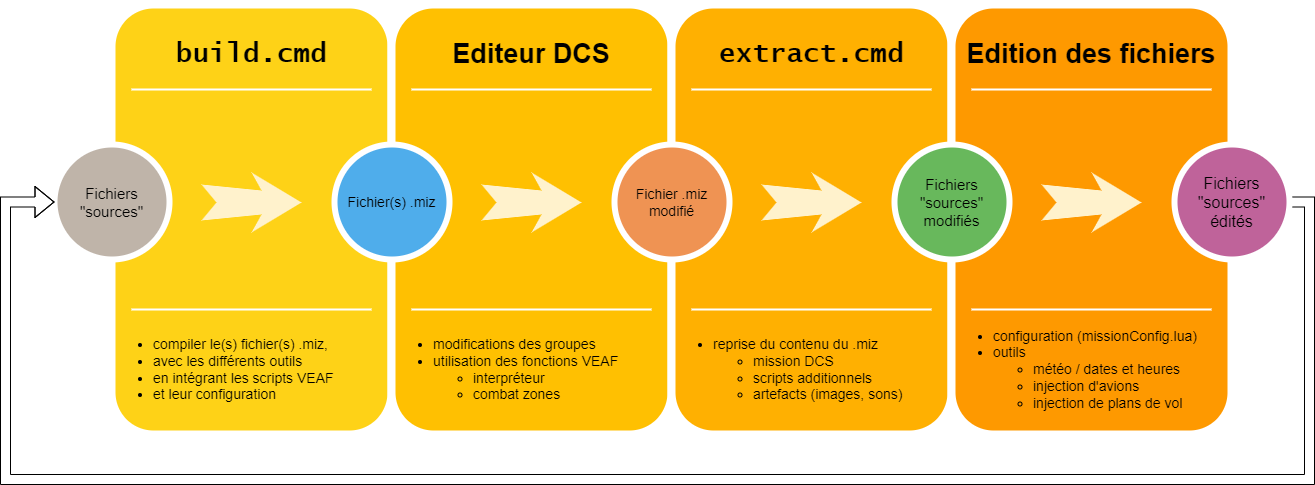

The diagram above was exported from draw.io. Its source (the exported page's mxGraphModel, read from the mxfile embedded in the PNG):
<mxGraphModel dx="1911" dy="1195" grid="1" gridSize="10" guides="1" tooltips="1" connect="1" arrows="1" fold="1" page="1" pageScale="1.5" pageWidth="1169" pageHeight="826" background="none" math="0" shadow="0">
  <root>
    <mxCell id="0" />
    <mxCell id="1" parent="0" />
    <mxCell id="60da8b9f42644d3a-2" value="" style="whiteSpace=wrap;html=1;rounded=1;shadow=0;strokeWidth=8;fontSize=20;align=center;fillColor=#FED217;strokeColor=#FFFFFF;fontColor=#000000;" parent="1" vertex="1">
      <mxGeometry x="316" y="405" width="280" height="430" as="geometry" />
    </mxCell>
    <mxCell id="60da8b9f42644d3a-3" value="&lt;font face=&quot;Lucida Console&quot;&gt;build.cmd&lt;/font&gt;" style="text;html=1;strokeColor=none;fillColor=none;align=center;verticalAlign=middle;whiteSpace=wrap;rounded=0;shadow=0;fontSize=27;fontColor=#000000;fontStyle=1" parent="1" vertex="1">
      <mxGeometry x="316" y="425" width="280" height="60" as="geometry" />
    </mxCell>
    <mxCell id="60da8b9f42644d3a-4" value="&lt;ul&gt;&lt;li&gt;compiler le(s) fichier(s) .miz,&lt;/li&gt;&lt;li&gt;avec les différents outils&lt;/li&gt;&lt;li&gt;en intégrant les scripts VEAF&lt;/li&gt;&lt;li&gt;et leur configuration&lt;/li&gt;&lt;/ul&gt;" style="text;html=1;strokeColor=none;fillColor=none;align=left;verticalAlign=middle;whiteSpace=wrap;rounded=0;shadow=0;fontSize=14;fontColor=#000000;" parent="1" vertex="1">
      <mxGeometry x="316" y="725" width="280" height="90" as="geometry" />
    </mxCell>
    <mxCell id="60da8b9f42644d3a-6" value="" style="line;strokeWidth=2;html=1;rounded=0;shadow=0;fontSize=27;align=center;fillColor=none;strokeColor=#FFFFFF;fontColor=#000000;" parent="1" vertex="1">
      <mxGeometry x="336" y="485" width="240" height="10" as="geometry" />
    </mxCell>
    <mxCell id="60da8b9f42644d3a-7" value="" style="line;strokeWidth=2;html=1;rounded=0;shadow=0;fontSize=27;align=center;fillColor=none;strokeColor=#FFFFFF;fontColor=#000000;" parent="1" vertex="1">
      <mxGeometry x="336" y="705" width="240" height="10" as="geometry" />
    </mxCell>
    <mxCell id="60da8b9f42644d3a-8" value="Fichiers &quot;sources&quot;" style="ellipse;rounded=0;shadow=0;strokeWidth=6;fontSize=15;align=center;fillColor=#BFB4A9;strokeColor=#FFFFFF;fontColor=#000000;whiteSpace=wrap;html=1;" parent="1" vertex="1">
      <mxGeometry x="259" y="545" width="115" height="115" as="geometry" />
    </mxCell>
    <mxCell id="60da8b9f42644d3a-9" value="" style="html=1;shadow=0;dashed=0;align=center;verticalAlign=middle;shape=mxgraph.arrows2.stylisedArrow;dy=0.6;dx=40;notch=15;feather=0.4;rounded=0;strokeWidth=1;fontSize=27;strokeColor=none;fillColor=#fff2cc;fontColor=#000000;" parent="1" vertex="1">
      <mxGeometry x="406" y="573" width="100" height="60" as="geometry" />
    </mxCell>
    <mxCell id="60da8b9f42644d3a-17" value="" style="whiteSpace=wrap;html=1;rounded=1;shadow=0;strokeWidth=8;fontSize=20;align=center;fillColor=#FFC001;strokeColor=#FFFFFF;fontColor=#000000;" parent="1" vertex="1">
      <mxGeometry x="596" y="405" width="280" height="430" as="geometry" />
    </mxCell>
    <mxCell id="60da8b9f42644d3a-18" value="Editeur DCS" style="text;html=1;strokeColor=none;fillColor=none;align=center;verticalAlign=middle;whiteSpace=wrap;rounded=0;shadow=0;fontSize=27;fontColor=#000000;fontStyle=1" parent="1" vertex="1">
      <mxGeometry x="596" y="425" width="280" height="60" as="geometry" />
    </mxCell>
    <mxCell id="60da8b9f42644d3a-19" value="&lt;ul&gt;&lt;li&gt;modifications des groupes&lt;/li&gt;&lt;li&gt;utilisation des fonctions VEAF&lt;/li&gt;&lt;ul&gt;&lt;li&gt;interpréteur&lt;/li&gt;&lt;li&gt;combat zones&lt;/li&gt;&lt;/ul&gt;&lt;/ul&gt;" style="text;html=1;strokeColor=none;fillColor=none;align=left;verticalAlign=middle;whiteSpace=wrap;rounded=0;shadow=0;fontSize=14;fontColor=#000000;" parent="1" vertex="1">
      <mxGeometry x="596" y="725" width="280" height="90" as="geometry" />
    </mxCell>
    <mxCell id="60da8b9f42644d3a-20" value="" style="line;strokeWidth=2;html=1;rounded=0;shadow=0;fontSize=27;align=center;fillColor=none;strokeColor=#FFFFFF;fontColor=#000000;" parent="1" vertex="1">
      <mxGeometry x="616" y="485" width="240" height="10" as="geometry" />
    </mxCell>
    <mxCell id="60da8b9f42644d3a-21" value="" style="line;strokeWidth=2;html=1;rounded=0;shadow=0;fontSize=27;align=center;fillColor=none;strokeColor=#FFFFFF;fontColor=#000000;" parent="1" vertex="1">
      <mxGeometry x="616" y="705" width="240" height="10" as="geometry" />
    </mxCell>
    <mxCell id="60da8b9f42644d3a-22" value="Fichier(s) .miz" style="ellipse;whiteSpace=wrap;html=1;rounded=0;shadow=0;strokeWidth=6;fontSize=14;align=center;fillColor=#4FADEB;strokeColor=#FFFFFF;fontColor=#000000;" parent="1" vertex="1">
      <mxGeometry x="539" y="545" width="115" height="115" as="geometry" />
    </mxCell>
    <mxCell id="60da8b9f42644d3a-23" value="" style="html=1;shadow=0;dashed=0;align=center;verticalAlign=middle;shape=mxgraph.arrows2.stylisedArrow;dy=0.6;dx=40;notch=15;feather=0.4;rounded=0;strokeWidth=1;fontSize=27;strokeColor=none;fillColor=#fff2cc;fontColor=#000000;" parent="1" vertex="1">
      <mxGeometry x="686" y="573" width="100" height="60" as="geometry" />
    </mxCell>
    <mxCell id="60da8b9f42644d3a-24" value="" style="whiteSpace=wrap;html=1;rounded=1;shadow=0;strokeWidth=8;fontSize=20;align=center;fillColor=#FFB001;strokeColor=#FFFFFF;fontColor=#000000;" parent="1" vertex="1">
      <mxGeometry x="876" y="405" width="280" height="430" as="geometry" />
    </mxCell>
    <mxCell id="60da8b9f42644d3a-25" value="&lt;font face=&quot;Lucida Console&quot;&gt;extract.cmd&lt;/font&gt;" style="text;html=1;strokeColor=none;fillColor=none;align=center;verticalAlign=middle;whiteSpace=wrap;rounded=0;shadow=0;fontSize=27;fontColor=#000000;fontStyle=1" parent="1" vertex="1">
      <mxGeometry x="876" y="425" width="280" height="60" as="geometry" />
    </mxCell>
    <mxCell id="60da8b9f42644d3a-26" value="&lt;ul&gt;&lt;li&gt;reprise du contenu du .miz&lt;/li&gt;&lt;ul&gt;&lt;li&gt;mission DCS&lt;/li&gt;&lt;li&gt;scripts additionnels&lt;/li&gt;&lt;li&gt;artefacts (images, sons)&lt;/li&gt;&lt;/ul&gt;&lt;/ul&gt;" style="text;html=1;strokeColor=none;fillColor=none;align=left;verticalAlign=middle;whiteSpace=wrap;rounded=0;shadow=0;fontSize=14;fontColor=#000000;" parent="1" vertex="1">
      <mxGeometry x="876" y="725" width="280" height="90" as="geometry" />
    </mxCell>
    <mxCell id="60da8b9f42644d3a-27" value="" style="line;strokeWidth=2;html=1;rounded=0;shadow=0;fontSize=27;align=center;fillColor=none;strokeColor=#FFFFFF;fontColor=#000000;" parent="1" vertex="1">
      <mxGeometry x="896" y="485" width="240" height="10" as="geometry" />
    </mxCell>
    <mxCell id="60da8b9f42644d3a-28" value="" style="line;strokeWidth=2;html=1;rounded=0;shadow=0;fontSize=27;align=center;fillColor=none;strokeColor=#FFFFFF;fontColor=#000000;" parent="1" vertex="1">
      <mxGeometry x="896" y="705" width="240" height="10" as="geometry" />
    </mxCell>
    <mxCell id="60da8b9f42644d3a-29" value="Fichier .miz modifié" style="ellipse;whiteSpace=wrap;html=1;rounded=0;shadow=0;strokeWidth=6;fontSize=14;align=center;fillColor=#EF9353;strokeColor=#FFFFFF;fontColor=#000000;" parent="1" vertex="1">
      <mxGeometry x="819" y="545" width="115" height="115" as="geometry" />
    </mxCell>
    <mxCell id="60da8b9f42644d3a-30" value="" style="html=1;shadow=0;dashed=0;align=center;verticalAlign=middle;shape=mxgraph.arrows2.stylisedArrow;dy=0.6;dx=40;notch=15;feather=0.4;rounded=0;strokeWidth=1;fontSize=27;strokeColor=none;fillColor=#fff2cc;fontColor=#000000;" parent="1" vertex="1">
      <mxGeometry x="966" y="573" width="100" height="60" as="geometry" />
    </mxCell>
    <mxCell id="60da8b9f42644d3a-31" value="" style="whiteSpace=wrap;html=1;rounded=1;shadow=0;strokeWidth=8;fontSize=20;align=center;fillColor=#FE9900;strokeColor=#FFFFFF;fontColor=#000000;" parent="1" vertex="1">
      <mxGeometry x="1156" y="405" width="280" height="430" as="geometry" />
    </mxCell>
    <mxCell id="60da8b9f42644d3a-32" value="Edition des fichiers" style="text;html=1;strokeColor=none;fillColor=none;align=center;verticalAlign=middle;whiteSpace=wrap;rounded=0;shadow=0;fontSize=27;fontColor=#000000;fontStyle=1" parent="1" vertex="1">
      <mxGeometry x="1156" y="425" width="280" height="60" as="geometry" />
    </mxCell>
    <mxCell id="60da8b9f42644d3a-33" value="&lt;ul&gt;&lt;li&gt;configuration (missionConfig.lua)&lt;/li&gt;&lt;li&gt;outils&lt;/li&gt;&lt;ul&gt;&lt;li&gt;météo / dates et heures&lt;/li&gt;&lt;li&gt;injection d'avions&lt;/li&gt;&lt;li&gt;injection de plans de vol&lt;/li&gt;&lt;/ul&gt;&lt;/ul&gt;" style="text;html=1;strokeColor=none;fillColor=none;align=left;verticalAlign=middle;whiteSpace=wrap;rounded=0;shadow=0;fontSize=14;fontColor=#000000;" parent="1" vertex="1">
      <mxGeometry x="1156" y="725" width="280" height="90" as="geometry" />
    </mxCell>
    <mxCell id="60da8b9f42644d3a-34" value="" style="line;strokeWidth=2;html=1;rounded=0;shadow=0;fontSize=27;align=center;fillColor=none;strokeColor=#FFFFFF;fontColor=#000000;" parent="1" vertex="1">
      <mxGeometry x="1176" y="485" width="240" height="10" as="geometry" />
    </mxCell>
    <mxCell id="60da8b9f42644d3a-35" value="" style="line;strokeWidth=2;html=1;rounded=0;shadow=0;fontSize=27;align=center;fillColor=none;strokeColor=#FFFFFF;fontColor=#000000;" parent="1" vertex="1">
      <mxGeometry x="1176" y="705" width="240" height="10" as="geometry" />
    </mxCell>
    <mxCell id="60da8b9f42644d3a-36" value="Fichiers &quot;sources&quot; modifiés" style="ellipse;whiteSpace=wrap;html=1;rounded=0;shadow=0;strokeWidth=6;fontSize=15;align=center;fillColor=#68B85C;strokeColor=#FFFFFF;fontColor=#000000;verticalAlign=middle;labelPosition=center;verticalLabelPosition=middle;" parent="1" vertex="1">
      <mxGeometry x="1099" y="545" width="115" height="115" as="geometry" />
    </mxCell>
    <mxCell id="60da8b9f42644d3a-37" value="" style="html=1;shadow=0;dashed=0;align=center;verticalAlign=middle;shape=mxgraph.arrows2.stylisedArrow;dy=0.6;dx=40;notch=15;feather=0.4;rounded=0;strokeWidth=1;fontSize=27;strokeColor=none;fillColor=#fff2cc;fontColor=#000000;" parent="1" vertex="1">
      <mxGeometry x="1246" y="573" width="100" height="60" as="geometry" />
    </mxCell>
    <mxCell id="_BZHFZ0GALdl7kIsIq3C-3" style="edgeStyle=orthogonalEdgeStyle;rounded=0;orthogonalLoop=1;jettySize=auto;html=1;exitX=1;exitY=0.5;exitDx=0;exitDy=0;entryX=0;entryY=0.5;entryDx=0;entryDy=0;fontSize=15;shape=flexArrow;fontColor=#000000;" parent="1" source="60da8b9f42644d3a-38" target="60da8b9f42644d3a-8" edge="1">
      <mxGeometry relative="1" as="geometry">
        <Array as="points">
          <mxPoint x="1514" y="603" />
          <mxPoint x="1514" y="880" />
          <mxPoint x="210" y="880" />
          <mxPoint x="210" y="603" />
        </Array>
      </mxGeometry>
    </mxCell>
    <mxCell id="60da8b9f42644d3a-38" value="Fichiers &quot;sources&quot; édités" style="ellipse;whiteSpace=wrap;html=1;rounded=0;shadow=0;strokeWidth=6;fontSize=16;align=center;fillColor=#BF639A;strokeColor=#FFFFFF;fontColor=#000000;" parent="1" vertex="1">
      <mxGeometry x="1379" y="545" width="115" height="115" as="geometry" />
    </mxCell>
  </root>
</mxGraphModel>